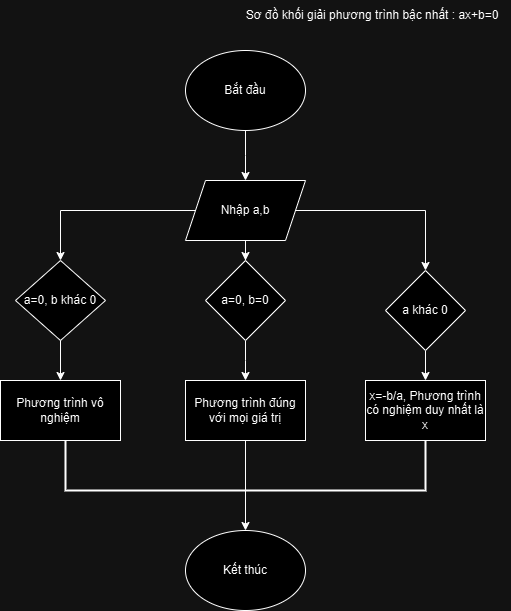

The diagram above was exported from draw.io. Its source (the exported page's mxGraphModel, read from the mxfile embedded in the PNG):
<mxGraphModel dx="1050" dy="522" grid="1" gridSize="10" guides="1" tooltips="1" connect="1" arrows="1" fold="1" page="1" pageScale="1" pageWidth="827" pageHeight="1169" math="0" shadow="0">
  <root>
    <mxCell id="WIyWlLk6GJQsqaUBKTNV-0" />
    <mxCell id="WIyWlLk6GJQsqaUBKTNV-1" parent="WIyWlLk6GJQsqaUBKTNV-0" />
    <mxCell id="r-OCsgqtO68bveKKvIdc-30" style="edgeStyle=orthogonalEdgeStyle;rounded=0;orthogonalLoop=1;jettySize=auto;html=1;entryX=0.5;entryY=0;entryDx=0;entryDy=0;" edge="1" parent="WIyWlLk6GJQsqaUBKTNV-1" source="r-OCsgqtO68bveKKvIdc-9">
      <mxGeometry relative="1" as="geometry">
        <mxPoint x="380" y="190" as="targetPoint" />
      </mxGeometry>
    </mxCell>
    <mxCell id="r-OCsgqtO68bveKKvIdc-9" value="Bắt đầu" style="ellipse;whiteSpace=wrap;html=1;" vertex="1" parent="WIyWlLk6GJQsqaUBKTNV-1">
      <mxGeometry x="320" y="60" width="120" height="80" as="geometry" />
    </mxCell>
    <mxCell id="r-OCsgqtO68bveKKvIdc-53" value="Kết thúc" style="ellipse;whiteSpace=wrap;html=1;" vertex="1" parent="WIyWlLk6GJQsqaUBKTNV-1">
      <mxGeometry x="320" y="540" width="120" height="80" as="geometry" />
    </mxCell>
    <mxCell id="r-OCsgqtO68bveKKvIdc-95" style="edgeStyle=orthogonalEdgeStyle;rounded=0;orthogonalLoop=1;jettySize=auto;html=1;entryX=0.5;entryY=0;entryDx=0;entryDy=0;" edge="1" parent="WIyWlLk6GJQsqaUBKTNV-1" source="r-OCsgqtO68bveKKvIdc-93" target="r-OCsgqtO68bveKKvIdc-94">
      <mxGeometry relative="1" as="geometry" />
    </mxCell>
    <mxCell id="r-OCsgqtO68bveKKvIdc-114" style="edgeStyle=orthogonalEdgeStyle;rounded=0;orthogonalLoop=1;jettySize=auto;html=1;entryX=0.5;entryY=0;entryDx=0;entryDy=0;" edge="1" parent="WIyWlLk6GJQsqaUBKTNV-1" source="r-OCsgqtO68bveKKvIdc-93" target="r-OCsgqtO68bveKKvIdc-113">
      <mxGeometry relative="1" as="geometry" />
    </mxCell>
    <mxCell id="r-OCsgqtO68bveKKvIdc-121" style="edgeStyle=orthogonalEdgeStyle;rounded=0;orthogonalLoop=1;jettySize=auto;html=1;entryX=0.5;entryY=0;entryDx=0;entryDy=0;" edge="1" parent="WIyWlLk6GJQsqaUBKTNV-1" source="r-OCsgqtO68bveKKvIdc-93" target="r-OCsgqtO68bveKKvIdc-120">
      <mxGeometry relative="1" as="geometry" />
    </mxCell>
    <mxCell id="r-OCsgqtO68bveKKvIdc-93" value="Nhập a,b" style="shape=parallelogram;perimeter=parallelogramPerimeter;whiteSpace=wrap;html=1;fixedSize=1;" vertex="1" parent="WIyWlLk6GJQsqaUBKTNV-1">
      <mxGeometry x="320" y="190" width="120" height="60" as="geometry" />
    </mxCell>
    <mxCell id="r-OCsgqtO68bveKKvIdc-111" style="edgeStyle=orthogonalEdgeStyle;rounded=0;orthogonalLoop=1;jettySize=auto;html=1;entryX=0.5;entryY=0;entryDx=0;entryDy=0;" edge="1" parent="WIyWlLk6GJQsqaUBKTNV-1" source="r-OCsgqtO68bveKKvIdc-94" target="r-OCsgqtO68bveKKvIdc-110">
      <mxGeometry relative="1" as="geometry" />
    </mxCell>
    <mxCell id="r-OCsgqtO68bveKKvIdc-94" value="a=0, b khác 0" style="rhombus;whiteSpace=wrap;html=1;" vertex="1" parent="WIyWlLk6GJQsqaUBKTNV-1">
      <mxGeometry x="150" y="270" width="90" height="80" as="geometry" />
    </mxCell>
    <mxCell id="r-OCsgqtO68bveKKvIdc-105" value="&amp;nbsp;Sơ đồ khối giải phương trình bậc nhất : ax+b=0" style="text;html=1;align=center;verticalAlign=middle;resizable=0;points=[];autosize=1;strokeColor=none;fillColor=none;" vertex="1" parent="WIyWlLk6GJQsqaUBKTNV-1">
      <mxGeometry x="365" y="10" width="280" height="30" as="geometry" />
    </mxCell>
    <mxCell id="r-OCsgqtO68bveKKvIdc-110" value="Phương trình vô nghiệm" style="rounded=0;whiteSpace=wrap;html=1;" vertex="1" parent="WIyWlLk6GJQsqaUBKTNV-1">
      <mxGeometry x="135" y="390" width="120" height="60" as="geometry" />
    </mxCell>
    <mxCell id="r-OCsgqtO68bveKKvIdc-112" style="edgeStyle=orthogonalEdgeStyle;rounded=0;orthogonalLoop=1;jettySize=auto;html=1;exitX=0.5;exitY=1;exitDx=0;exitDy=0;" edge="1" parent="WIyWlLk6GJQsqaUBKTNV-1" source="r-OCsgqtO68bveKKvIdc-110" target="r-OCsgqtO68bveKKvIdc-110">
      <mxGeometry relative="1" as="geometry" />
    </mxCell>
    <mxCell id="r-OCsgqtO68bveKKvIdc-117" style="edgeStyle=orthogonalEdgeStyle;rounded=0;orthogonalLoop=1;jettySize=auto;html=1;entryX=0.5;entryY=0;entryDx=0;entryDy=0;" edge="1" parent="WIyWlLk6GJQsqaUBKTNV-1" source="r-OCsgqtO68bveKKvIdc-113">
      <mxGeometry relative="1" as="geometry">
        <mxPoint x="380" y="390" as="targetPoint" />
      </mxGeometry>
    </mxCell>
    <mxCell id="r-OCsgqtO68bveKKvIdc-113" value="a=0, b=0" style="rhombus;whiteSpace=wrap;html=1;" vertex="1" parent="WIyWlLk6GJQsqaUBKTNV-1">
      <mxGeometry x="340" y="270" width="80" height="80" as="geometry" />
    </mxCell>
    <mxCell id="r-OCsgqtO68bveKKvIdc-126" style="edgeStyle=orthogonalEdgeStyle;rounded=0;orthogonalLoop=1;jettySize=auto;html=1;" edge="1" parent="WIyWlLk6GJQsqaUBKTNV-1" source="r-OCsgqtO68bveKKvIdc-119" target="r-OCsgqtO68bveKKvIdc-53">
      <mxGeometry relative="1" as="geometry" />
    </mxCell>
    <mxCell id="r-OCsgqtO68bveKKvIdc-119" value="Phương trình đúng với mọi giá trị" style="rounded=0;whiteSpace=wrap;html=1;" vertex="1" parent="WIyWlLk6GJQsqaUBKTNV-1">
      <mxGeometry x="320" y="390" width="120" height="60" as="geometry" />
    </mxCell>
    <mxCell id="r-OCsgqtO68bveKKvIdc-123" style="edgeStyle=orthogonalEdgeStyle;rounded=0;orthogonalLoop=1;jettySize=auto;html=1;entryX=0.5;entryY=0;entryDx=0;entryDy=0;" edge="1" parent="WIyWlLk6GJQsqaUBKTNV-1" source="r-OCsgqtO68bveKKvIdc-120" target="r-OCsgqtO68bveKKvIdc-122">
      <mxGeometry relative="1" as="geometry" />
    </mxCell>
    <mxCell id="r-OCsgqtO68bveKKvIdc-120" value="a khác 0" style="rhombus;whiteSpace=wrap;html=1;" vertex="1" parent="WIyWlLk6GJQsqaUBKTNV-1">
      <mxGeometry x="520" y="280" width="80" height="80" as="geometry" />
    </mxCell>
    <mxCell id="r-OCsgqtO68bveKKvIdc-122" value="x=-b/a, Phương trình có nghiệm duy nhất là x" style="rounded=0;whiteSpace=wrap;html=1;" vertex="1" parent="WIyWlLk6GJQsqaUBKTNV-1">
      <mxGeometry x="500" y="390" width="120" height="60" as="geometry" />
    </mxCell>
    <mxCell id="r-OCsgqtO68bveKKvIdc-125" value="" style="strokeWidth=2;html=1;shape=mxgraph.flowchart.annotation_1;align=left;pointerEvents=1;direction=north;" vertex="1" parent="WIyWlLk6GJQsqaUBKTNV-1">
      <mxGeometry x="200" y="450" width="360" height="50" as="geometry" />
    </mxCell>
  </root>
</mxGraphModel>